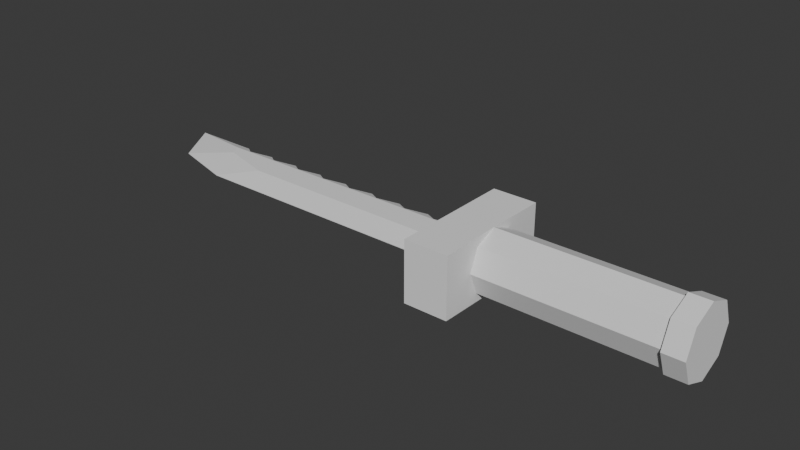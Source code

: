 # Source: Knife.blend  (saved by Blender 4.2.66; exported with 4.5.12 LTS)
import bpy
from mathutils import Matrix  # noqa: F401  (used for matrix-valued properties, if any)

bpy.ops.wm.read_factory_settings(use_empty=True)
scene = bpy.context.scene
scene.name = 'Scene'

# ---- collections
col_collection = bpy.data.collections.new('Collection'); scene.collection.children.link(col_collection)

# ---- world
world_world = bpy.data.worlds.new('World'); scene.world = world_world
world_world.use_nodes = True; world_world.node_tree.nodes.clear()
_N = world_world.node_tree.nodes; _L = world_world.node_tree.links
n0 = _N.new('ShaderNodeOutputWorld'); n0.name = 'World Output'; n0.location = (300, 300)
n1 = _N.new('ShaderNodeBackground'); n1.name = 'Background'; n1.location = (10, 300)
n1.inputs[0].default_value = (0.05088, 0.05088, 0.05088, 1.0)
_L.new(n1.outputs[0], n0.inputs[0])
n0.is_active_output = True
world_world.color = (0.05088, 0.05088, 0.05088)
world_world.sun_shadow_jitter_overblur = 0.0

# ---- meshes
me_cylinder = bpy.data.meshes.new('Cylinder')
me_cylinder.from_pydata([(4.374e-08, 0.5321, -0.04501), (1.88e-07, 0.5321, 2.93), (0.3762, 0.3762, -0.04501), (0.3762, 0.3762, 2.93), (0.5321, 0.0, -0.04501), (0.5321, 0.0, 2.93), (0.3762, -0.3762, -0.04501), (0.3762, -0.3762, 2.93), (4.374e-08, -0.5321, -0.04501), (1.88e-07, -0.5321, 2.93), (-0.3762, -0.3762, -0.04501), (-0.3762, -0.3762, 2.93), (-0.5321, 0.0, -0.04501), (-0.5321, 0.0, 2.93), (-0.3762, 0.3762, -0.04501), (-0.3762, 0.3762, 2.93), (0.3762, 0.3762, 3.279), (2.421e-07, 0.5321, 3.279), (0.5321, 0.0, 3.279), (0.3762, -0.3762, 3.279), (2.421e-07, -0.5321, 3.279), (-0.3762, -0.3762, 3.279), (-0.5321, 0.0, 3.279), (-0.3762, 0.3762, 3.279), (0.4229, 0.4229, 2.93), (1.826e-07, 0.5981, 2.93), (0.5981, 0.0, 2.93), (0.4229, -0.4229, 2.93), (1.826e-07, -0.5981, 2.93), (-0.4229, -0.4229, 2.93), (-0.5981, 0.0, 2.93), (-0.4229, 0.4229, 2.93), (0.4229, 0.4229, 3.279), (2.408e-07, 0.5981, 3.279), (0.5981, 0.0, 3.279), (0.4229, -0.4229, 3.279), (2.408e-07, -0.5981, 3.279), (-0.4229, -0.4229, 3.279), (-0.5981, 0.0, 3.279), (-0.4229, 0.4229, 3.279), (0.1116, 0.103, -5.565), (-0.1116, 0.103, -5.565), (0.1116, 0.297, -5.681), (-0.1116, 0.297, -5.681), (0.1116, -0.1504, -0.8059), (-0.1116, -0.1504, -0.8059), (0.1116, 0.297, -0.8059), (-0.1116, 0.297, -0.8059), (0.1116, -0.1504, -4.681), (-0.1116, -0.1504, -4.681), (-0.5155, 1.065, -0.8022), (0.5155, 1.065, -0.8022), (0.5155, -1.065, -0.8022), (-0.5155, -1.065, -0.8022), (-0.5155, 1.065, -0.04703), (0.5155, 1.065, -0.04703), (0.5155, -1.065, -0.04703), (-0.5155, -1.065, -0.04703), (0.004344, 0.5511, -6.811), (0.004344, -0.2571, -6.327), (-0.004344, -0.2571, -6.327), (-0.004344, 0.5511, -6.811), (0.004344, 0.5511, -0.8022), (-0.004344, 0.5511, -0.8022), (0.004344, -0.5594, -0.8022), (-0.004344, -0.5594, -0.8022), (0.004344, -0.5594, -5.273), (-0.004344, -0.5594, -5.273), (0.004344, 0.5511, -1.088), (0.1029, 0.3212, -1.375), (0.004344, 0.5511, -1.661), (0.1029, 0.3212, -1.947), (0.004344, 0.5511, -2.233), (0.1029, 0.3212, -2.519), (0.004344, 0.5511, -2.805), (0.1029, 0.3212, -3.091), (0.004344, 0.5511, -3.378), (0.1029, 0.3212, -3.664), (0.004344, 0.5511, -3.95), (0.1029, 0.3212, -4.236), (0.004344, 0.5511, -4.522), (0.1029, 0.3212, -4.808), (0.004344, 0.5511, -5.094), (0.1029, 0.3212, -5.381), (0.004344, 0.5511, -5.667), (0.004344, 0.5511, -5.953), (0.004344, 0.5511, -6.239), (0.004344, 0.5511, -6.525), (-0.004344, 0.5511, -6.525), (-0.004344, 0.5511, -6.239), (-0.004344, 0.5511, -5.953), (-0.004344, 0.5511, -5.667), (-0.1029, 0.3212, -5.381), (-0.004344, 0.5511, -5.094), (-0.1029, 0.3212, -4.808), (-0.004344, 0.5511, -4.522), (-0.1029, 0.3212, -4.236), (-0.004344, 0.5511, -3.95), (-0.1029, 0.3212, -3.664), (-0.004344, 0.5511, -3.378), (-0.1029, 0.3212, -3.091), (-0.004344, 0.5511, -2.805), (-0.1029, 0.3212, -2.519), (-0.004344, 0.5511, -2.233), (-0.1029, 0.3212, -1.947), (-0.004344, 0.5511, -1.661), (-0.1029, 0.3212, -1.375), (-0.004344, 0.5511, -1.088), (-0.1116, 0.297, -1.375), (-0.1116, 0.297, -1.947), (-0.1116, 0.297, -2.519), (-0.1116, 0.297, -3.091), (-0.1116, 0.297, -3.664), (-0.1116, 0.297, -4.236), (-0.1116, 0.297, -4.808), (-0.1116, 0.297, -5.381), (-0.1014, 0.3211, -0.8055), (-0.1013, 0.3212, -5.68)], [], [(0, 1, 3, 2), (2, 3, 5, 4), (4, 5, 7, 6), (6, 7, 9, 8), (8, 9, 11, 10), (10, 11, 13, 12), (21, 22, 38, 37), (12, 13, 15, 14), (14, 15, 1, 0), (16, 17, 23, 22, 21, 20, 19, 18), (11, 9, 28, 29), (20, 21, 37, 36), (15, 13, 30, 31), (5, 3, 24, 26), (19, 20, 36, 35), (18, 19, 35, 34), (9, 7, 27, 28), (25, 31, 39, 33), (24, 25, 33, 32), (27, 26, 34, 35), (30, 29, 37, 38), (28, 27, 35, 36), (31, 30, 38, 39), (26, 24, 32, 34), (29, 28, 36, 37), (22, 23, 39, 38), (7, 5, 26, 27), (1, 15, 31, 25), (3, 1, 25, 24), (23, 17, 33, 39), (17, 16, 32, 33), (13, 11, 29, 30), (16, 18, 34, 32), (59, 60, 61, 58), (68, 107, 63, 62), (66, 67, 60, 59), (42, 46, 44, 48, 40), (47, 108, 109, 110, 111, 112, 113, 114, 115, 43, 41, 49, 45), (64, 65, 67, 66), (64, 62, 51, 52), (65, 64, 52, 53), (50, 53, 57, 54), (51, 50, 54, 55), (53, 52, 56, 57), (52, 51, 55, 56), (63, 65, 53, 50), (62, 63, 50, 51), (56, 4, 55), (54, 0, 55), (4, 55, 2), (0, 54, 14), (14, 12, 54), (12, 54, 57), (56, 4, 6), (10, 12, 57), (56, 6, 8), (8, 10, 57), (56, 8, 57), (0, 2, 55), (42, 40, 59, 58), (41, 43, 61, 60), (46, 42, 58, 87, 86, 85, 84, 83, 82, 81, 80, 79, 78, 77, 76, 75, 74, 73, 72, 71, 70, 69, 68, 62), (43, 115, 92, 117), (44, 46, 62, 64), (47, 45, 65, 63, 116), (48, 44, 64, 66), (49, 41, 60, 67), (40, 48, 66, 59), (45, 49, 67, 65), (58, 61, 88, 87), (87, 88, 89, 86), (86, 89, 90, 85), (85, 90, 91, 84), (84, 91, 92, 83), (83, 92, 93, 82), (82, 93, 94, 81), (81, 94, 95, 80), (80, 95, 96, 79), (79, 96, 97, 78), (78, 97, 98, 77), (77, 98, 99, 76), (76, 99, 100, 75), (75, 100, 101, 74), (74, 101, 102, 73), (73, 102, 103, 72), (72, 103, 104, 71), (71, 104, 105, 70), (70, 105, 106, 69), (69, 106, 107, 68), (106, 108, 47, 116), (104, 109, 108, 106), (102, 110, 109, 104), (100, 111, 110, 102), (98, 112, 111, 100), (96, 113, 112, 98), (94, 114, 113, 96), (92, 115, 114, 94), (91, 90, 89, 88, 61, 43, 117), (96, 95, 94), (104, 103, 102), (94, 93, 92), (102, 101, 100), (100, 99, 98), (116, 63, 107, 106), (98, 97, 96), (106, 105, 104), (117, 92, 91)])
_uv = me_cylinder.uv_layers.new(name='UVMap')
_uv.uv.foreach_set('vector', [1.0, 0.5, 1.0, 1.0, 0.875, 1.0, 0.875, 0.5, 0.875, 0.5, 0.875, 1.0, 0.75, 1.0, 0.75, 0.5, 0.75, 0.5, 0.75, 1.0, 0.625, 1.0, 0.625, 0.5, 0.625, 0.5, 0.625, 1.0, 0.5, 1.0, 0.5, 0.5, 0.5, 0.5, 0.5, 1.0, 0.375, 1.0, 0.375, 0.5, 0.375, 0.5, 0.375, 1.0, 0.25, 1.0, 0.25, 0.5, 0.08029, 0.08029, 0.01, 0.25, 0.01, 0.25, 0.08029, 0.08029, 0.25, 0.5, 0.25, 1.0, 0.125, 1.0, 0.125, 0.5, 0.125, 0.5, 0.125, 1.0, 0.0, 1.0, 0.0, 0.5, 0.4197, 0.4197, 0.25, 0.49, 0.08029, 0.4197, 0.01, 0.25, 0.08029, 0.08029, 0.25, 0.01, 0.4197, 0.08029, 0.49, 0.25, 0.375, 1.0, 0.5, 1.0, 0.5, 1.0, 0.375, 1.0, 0.25, 0.01, 0.08029, 0.08029, 0.08029, 0.08029, 0.25, 0.01, 0.125, 1.0, 0.25, 1.0, 0.25, 1.0, 0.125, 1.0, 0.75, 1.0, 0.875, 1.0, 0.875, 1.0, 0.75, 1.0, 0.4197, 0.08029, 0.25, 0.01, 0.25, 0.01, 0.4197, 0.08029, 0.49, 0.25, 0.4197, 0.08029, 0.4197, 0.08029, 0.49, 0.25, 0.5, 1.0, 0.625, 1.0, 0.625, 1.0, 0.5, 1.0, 0.0, 1.0, 0.125, 1.0, 0.125, 1.0, 0.0, 1.0, 0.875, 1.0, 1.0, 1.0, 1.0, 1.0, 0.875, 1.0, 0.625, 1.0, 0.75, 1.0, 0.75, 1.0, 0.625, 1.0, 0.25, 1.0, 0.375, 1.0, 0.375, 1.0, 0.25, 1.0, 0.5, 1.0, 0.625, 1.0, 0.625, 1.0, 0.5, 1.0, 0.125, 1.0, 0.25, 1.0, 0.25, 1.0, 0.125, 1.0, 0.75, 1.0, 0.875, 1.0, 0.875, 1.0, 0.75, 1.0, 0.375, 1.0, 0.5, 1.0, 0.5, 1.0, 0.375, 1.0, 0.01, 0.25, 0.08029, 0.4197, 0.08029, 0.4197, 0.01, 0.25, 0.625, 1.0, 0.75, 1.0, 0.75, 1.0, 0.625, 1.0, 0.0, 1.0, 0.125, 1.0, 0.125, 1.0, 0.0, 1.0, 0.875, 1.0, 1.0, 1.0, 1.0, 1.0, 0.875, 1.0, 0.08029, 0.4197, 0.25, 0.49, 0.25, 0.49, 0.08029, 0.4197, 0.25, 0.49, 0.4197, 0.4197, 0.4197, 0.4197, 0.25, 0.49, 0.25, 1.0, 0.375, 1.0, 0.375, 1.0, 0.25, 1.0, 0.4197, 0.4197, 0.49, 0.25, 0.49, 0.25, 0.4197, 0.4197, 0.375, 0.0, 0.625, 0.0, 0.625, 0.25, 0.375, 0.25, 0.375, 0.4881, 0.625, 0.4881, 0.625, 0.5, 0.375, 0.5, 0.375, 0.875, 0.625, 0.875, 0.625, 1.0, 0.375, 1.0, 0.1463, 0.5967, 0.3627, 0.5748, 0.3639, 0.6755, 0.2253, 0.6824, 0.151, 0.6518, 0.6373, 0.5748, 0.6625, 0.5773, 0.6879, 0.5799, 0.7133, 0.5825, 0.7387, 0.585, 0.7641, 0.5876, 0.7895, 0.5902, 0.8149, 0.5927, 0.8403, 0.5953, 0.8537, 0.5967, 0.849, 0.6518, 0.7747, 0.6824, 0.6361, 0.6755, 0.375, 0.75, 0.625, 0.75, 0.625, 0.875, 0.375, 0.875, 0.375, 0.75, 0.375, 0.5, 0.375, 0.5, 0.375, 0.75, 0.625, 0.75, 0.375, 0.75, 0.375, 0.75, 0.625, 0.75, 0.625, 0.5, 0.625, 0.75, 0.625, 0.75, 0.625, 0.5, 0.375, 0.5, 0.625, 0.5, 0.625, 0.5, 0.375, 0.5, 0.625, 0.75, 0.375, 0.75, 0.375, 0.75, 0.625, 0.75, 0.375, 0.75, 0.375, 0.5, 0.375, 0.5, 0.375, 0.75, 0.625, 0.5, 0.625, 0.75, 0.625, 0.75, 0.625, 0.5, 0.375, 0.5, 0.625, 0.5, 0.625, 0.5, 0.375, 0.5, 0.0, 0.0, 0.0, 0.0, 0.0, 0.0, 0.0, 0.0, 0.0, 0.0, 0.0, 0.0, 0.0, 0.0, 0.0, 0.0, 0.0, 0.0, 0.0, 0.0, 0.0, 0.0, 0.0, 0.0, 0.0, 0.0, 0.0, 0.0, 0.0, 0.0, 0.0, 0.0, 0.0, 0.0, 0.0, 0.0, 0.0, 0.0, 0.0, 0.0, 0.0, 0.0, 0.0, 0.0, 0.0, 0.0, 0.0, 0.0, 0.0, 0.0, 0.0, 0.0, 0.0, 0.0, 0.0, 0.0, 0.0, 0.0, 0.0, 0.0, 0.0, 0.0, 0.0, 0.0, 0.0, 0.0, 0.0, 0.0, 0.0, 0.0, 0.0, 0.0, 0.1463, 0.5967, 0.151, 0.6518, 0.125, 0.75, 0.125, 0.5, 0.849, 0.6518, 0.8537, 0.5967, 0.875, 0.5, 0.875, 0.75, 0.3627, 0.5748, 0.1463, 0.5967, 0.125, 0.5, 0.1369, 0.5, 0.1488, 0.5, 0.1607, 0.5, 0.1726, 0.5, 0.1845, 0.5, 0.1964, 0.5, 0.2083, 0.5, 0.2202, 0.5, 0.2321, 0.5, 0.244, 0.5, 0.256, 0.5, 0.2679, 0.5, 0.2798, 0.5, 0.2917, 0.5, 0.3036, 0.5, 0.3155, 0.5, 0.3274, 0.5, 0.3393, 0.5, 0.3512, 0.5, 0.3631, 0.5, 0.375, 0.5, 0.8537, 0.5967, 0.8403, 0.5953, 0.8155, 0.5, 0.8512, 0.5875, 0.3639, 0.6755, 0.3627, 0.5748, 0.375, 0.5, 0.375, 0.75, 0.6373, 0.5748, 0.6361, 0.6755, 0.625, 0.75, 0.625, 0.5, 0.6361, 0.5677, 0.2253, 0.6824, 0.3639, 0.6755, 0.375, 0.75, 0.25, 0.75, 0.7747, 0.6824, 0.849, 0.6518, 0.875, 0.75, 0.75, 0.75, 0.151, 0.6518, 0.2253, 0.6824, 0.25, 0.75, 0.125, 0.75, 0.6361, 0.6755, 0.7747, 0.6824, 0.75, 0.75, 0.625, 0.75, 0.375, 0.25, 0.625, 0.25, 0.625, 0.2619, 0.375, 0.2619, 0.375, 0.2619, 0.625, 0.2619, 0.625, 0.2738, 0.375, 0.2738, 0.375, 0.2738, 0.625, 0.2738, 0.625, 0.2857, 0.375, 0.2857, 0.375, 0.2857, 0.625, 0.2857, 0.625, 0.2976, 0.375, 0.2976, 0.375, 0.2976, 0.625, 0.2976, 0.625, 0.3095, 0.375, 0.3095, 0.375, 0.3095, 0.625, 0.3095, 0.625, 0.3214, 0.375, 0.3214, 0.375, 0.3214, 0.625, 0.3214, 0.625, 0.3333, 0.375, 0.3333, 0.375, 0.3333, 0.625, 0.3333, 0.625, 0.3452, 0.375, 0.3452, 0.375, 0.3452, 0.625, 0.3452, 0.625, 0.3571, 0.375, 0.3571, 0.375, 0.3571, 0.625, 0.3571, 0.625, 0.369, 0.375, 0.369, 0.375, 0.369, 0.625, 0.369, 0.625, 0.381, 0.375, 0.381, 0.375, 0.381, 0.625, 0.381, 0.625, 0.3929, 0.375, 0.3929, 0.375, 0.3929, 0.625, 0.3929, 0.625, 0.4048, 0.375, 0.4048, 0.375, 0.4048, 0.625, 0.4048, 0.625, 0.4167, 0.375, 0.4167, 0.375, 0.4167, 0.625, 0.4167, 0.625, 0.4286, 0.375, 0.4286, 0.375, 0.4286, 0.625, 0.4286, 0.625, 0.4405, 0.375, 0.4405, 0.375, 0.4405, 0.625, 0.4405, 0.625, 0.4524, 0.375, 0.4524, 0.375, 0.4524, 0.625, 0.4524, 0.625, 0.4643, 0.375, 0.4643, 0.375, 0.4643, 0.625, 0.4643, 0.625, 0.4762, 0.375, 0.4762, 0.375, 0.4762, 0.625, 0.4762, 0.625, 0.4881, 0.375, 0.4881, 0.6488, 0.5, 0.6625, 0.5773, 0.6373, 0.5748, 0.6361, 0.5677, 0.6726, 0.5, 0.6879, 0.5799, 0.6625, 0.5773, 0.6488, 0.5, 0.6964, 0.5, 0.7133, 0.5825, 0.6879, 0.5799, 0.6726, 0.5, 0.7202, 0.5, 0.7387, 0.585, 0.7133, 0.5825, 0.6964, 0.5, 0.744, 0.5, 0.7641, 0.5876, 0.7387, 0.585, 0.7202, 0.5, 0.7679, 0.5, 0.7895, 0.5902, 0.7641, 0.5876, 0.744, 0.5, 0.7917, 0.5, 0.8149, 0.5927, 0.7895, 0.5902, 0.7679, 0.5, 0.8155, 0.5, 0.8403, 0.5953, 0.8149, 0.5927, 0.7917, 0.5, 0.8274, 0.5, 0.8393, 0.5, 0.8512, 0.5, 0.8631, 0.5, 0.875, 0.5, 0.8537, 0.5967, 0.8512, 0.5875, 0.7679, 0.5, 0.7798, 0.5, 0.7917, 0.5, 0.6726, 0.5, 0.6845, 0.5, 0.6964, 0.5, 0.7917, 0.5, 0.8036, 0.5, 0.8155, 0.5, 0.6964, 0.5, 0.7083, 0.5, 0.7202, 0.5, 0.7202, 0.5, 0.7321, 0.5, 0.744, 0.5, 0.6361, 0.5677, 0.625, 0.5, 0.6369, 0.5, 0.6488, 0.5, 0.744, 0.5, 0.756, 0.5, 0.7679, 0.5, 0.6488, 0.5, 0.6607, 0.5, 0.6726, 0.5, 0.8512, 0.5875, 0.8155, 0.5, 0.8274, 0.5])
me_cylinder.use_mirror_x = True
me_cylinder.update()

# ---- objects
ob_cylinder = bpy.data.objects.new('Cylinder', me_cylinder)

# ---- transforms, parenting, visibility, modifiers, constraints
ob_cylinder.location = (0.0, 0.0, 0.0)
ob_cylinder.rotation_euler = (-0.0, 1.571, 0.0)
ob_cylinder.use_mesh_mirror_x = True

# ---- collection membership
col_collection.objects.link(ob_cylinder)

# ---- scene / render settings (as saved in the file)
scene.frame_start = 1; scene.frame_end = 250; scene.frame_set(1)
scene.render.engine = 'BLENDER_EEVEE_NEXT'
bpy.context.view_layer.update()

# ---- added for rendering (the .blend has no active camera and no usable light): camera, sun
cam_auto = bpy.data.cameras.new('AutoCamera')
cam_auto.lens = 50.0
cam_auto.sensor_width = 36.0
cam_auto.clip_end = 1000.0
ob_auto_camera = bpy.data.objects.new('AutoCamera', cam_auto)
scene.collection.objects.link(ob_auto_camera)
ob_auto_camera.location = (7.84, -11.5272, 7.68477)
ob_auto_camera.rotation_euler = (1.09748, -7.21219e-08, 0.694738)
scene.camera = ob_auto_camera
light_auto_sun = bpy.data.lights.new('AutoSun', 'SUN')
light_auto_sun.energy = 3.0
light_auto_sun.angle = 0.0523599
ob_auto_sun = bpy.data.objects.new('AutoSun', light_auto_sun)
scene.collection.objects.link(ob_auto_sun)
ob_auto_sun.rotation_euler = (0.872665, 0.174533, 0.523599)
bpy.context.view_layer.update()
